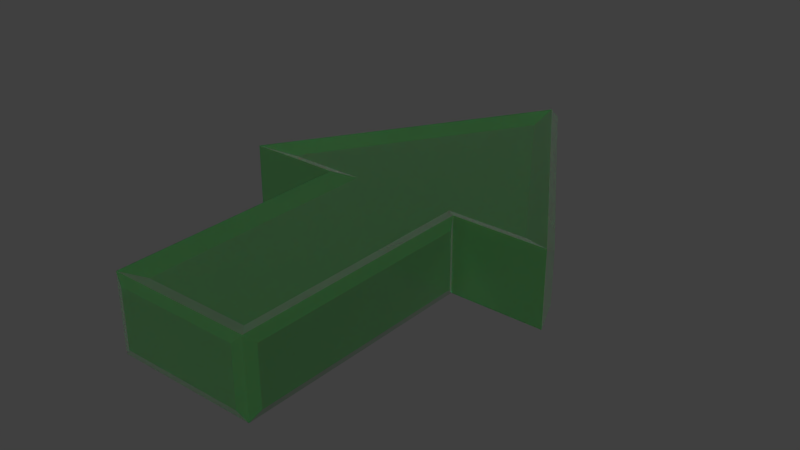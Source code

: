 # Source: Arrowunity.blend  (saved by Blender 2.91.10; exported with 4.5.12 LTS)
import bpy
from mathutils import Matrix  # noqa: F401  (used for matrix-valued properties, if any)

bpy.ops.wm.read_factory_settings(use_empty=True)
scene = bpy.context.scene
scene.name = 'Scene'

# ---- collections
col_1 = bpy.data.collections.new('Коллекция 1'); scene.collection.children.link(col_1)

# ---- materials (node trees are filled in below, after node groups)
mat_x = bpy.data.materials.new('Материал')
mat_x.preview_render_type = 'CUBE'

# ---- material node trees
mat_x.use_nodes = True; mat_x.node_tree.nodes.clear()
_N = mat_x.node_tree.nodes; _L = mat_x.node_tree.links
n0 = _N.new('ShaderNodeOutputMaterial'); n0.name = 'Material Output'; n0.location = (300, 300)
n1 = _N.new('ShaderNodeBsdfPrincipled'); n1.name = 'Принципиальный BSDF'; n1.location = (10, 280)
n1.distribution = 'GGX'
n1.subsurface_method = 'BURLEY'
n1.inputs[3].default_value = 1.45
n1.inputs[27].default_value = (0.0, 0.0, 0.0, 1.0)
n1.inputs[28].default_value = 1.0
n2 = _N.new('ShaderNodeBsdfPrincipled'); n2.name = 'Принципиальный BSDF.001'; n2.location = (10, 300)
n2.distribution = 'GGX'
n2.subsurface_method = 'BURLEY'
n2.inputs[0].default_value = (0.03404, 0.1284, 0.03587, 1.0)
n2.inputs[1].default_value = 0.3333
n2.inputs[2].default_value = 0.2021
n2.inputs[3].default_value = 1.45
n2.inputs[8].default_value = 1.0
n2.inputs[10].default_value = 0.04255
n2.inputs[13].default_value = 0.6418
n2.inputs[15].default_value = 0.09929
n2.inputs[19].default_value = 0.08333
n2.inputs[24].default_value = 0.05816
n2.inputs[27].default_value = (0.0, 0.0, 0.0, 1.0)
n2.inputs[28].default_value = 1.0
_L.new(n1.outputs[0], n0.inputs[1])
_L.new(n2.outputs[0], n0.inputs[0])
n0.is_active_output = True

# ---- world
world_world = bpy.data.worlds.new('World'); scene.world = world_world
world_world.color = (0.05088, 0.05088, 0.05088)
world_world.use_sun_shadow = False
world_world.sun_shadow_jitter_overblur = 0.0
world_world.cycles.sampling_method = 'MANUAL'
world_world.cycles.sample_map_resolution = 256

# ---- meshes
me_cube = bpy.data.meshes.new('Cube')
me_cube.from_pydata([(0.2947, -0.1107, -0.1715), (0.2947, -1.383, -0.1715), (-0.2947, -1.383, -0.1715), (-0.2947, -0.1107, -0.1715), (0.3978, -0.2353, 0.152), (0.3238, -1.478, 0.1523), (-0.3238, -1.478, 0.1523), (-0.3978, -0.2353, 0.152), (0.7271, -0.1107, -0.1715), (-0.7271, -0.1107, -0.1715), (0.8329, -0.06951, 0.1382), (-0.8329, -0.06951, 0.1382), (1.235e-07, 1.046, -0.1715), (1.316e-07, 1.256, 0.1382), (0.3714, -0.1874, 0.2), (0.3714, -1.46, 0.2), (-0.3714, -0.1874, 0.2), (-0.3714, -1.46, 0.2), (0.8658, -0.1874, 0.2), (-0.8658, -0.1874, 0.2), (1.316e-07, 1.19, 0.2), (0.2801, -0.09606, 0.1604), (0.2801, -1.369, 0.1604), (-0.2801, -0.09606, 0.1604), (-0.2801, -1.369, 0.1604), (0.7006, -0.09606, 0.1604), (-0.7006, -0.09606, 0.1604), (1.124e-07, 1.019, 0.1604), (0.3714, -0.1874, 0.2), (0.3714, -1.46, 0.2), (-0.3714, -1.46, 0.2), (-0.3714, -0.1874, 0.2), (-0.8658, -0.1874, 0.2), (0.8658, -0.1874, 0.2), (1.316e-07, 1.19, 0.2), (0.3978, -0.2353, -0.152), (0.3238, -1.478, -0.1523), (-0.3238, -1.478, -0.1523), (-0.3978, -0.2353, -0.152), (-0.8329, -0.06951, -0.1382), (0.8329, -0.06951, -0.1382), (1.316e-07, 1.19, -0.2), (0.8658, -0.1874, -0.2), (0.8658, -0.1874, 0.2), (-0.8658, -0.1874, -0.2), (-0.8658, -0.1874, 0.2), (1.316e-07, 1.19, 0.2), (1.316e-07, 1.256, -0.1382), (0.3978, -1.412, -0.152), (-0.3978, -1.412, -0.152), (0.3978, -1.412, 0.152), (-0.3978, -1.412, 0.152), (0.3714, -0.1874, -0.2), (0.3714, -1.46, -0.2), (0.3714, -0.1874, 0.2), (0.3714, -1.46, 0.2), (-0.3714, -1.46, -0.2), (-0.3714, -0.1874, -0.2), (-0.3714, -1.46, 0.2), (-0.3714, -0.1874, 0.2)], [], [(58, 55, 15, 17), (35, 4, 50, 48), (36, 5, 6, 37), (49, 51, 7, 38), (43, 46, 20, 18), (57, 59, 45, 44), (54, 52, 42, 43), (10, 40, 47, 13), (46, 45, 19, 20), (39, 11, 13, 47), (19, 16, 31, 32), (18, 20, 34, 33), (15, 14, 28, 29), (55, 54, 14, 15), (54, 43, 18, 14), (59, 58, 17, 16), (45, 59, 16, 19), (16, 17, 30, 31), (20, 19, 32, 34), (14, 18, 33, 28), (17, 15, 29, 30), (23, 24, 22, 21, 25, 27, 26), (21, 22, 29, 28), (22, 24, 30, 29), (24, 23, 31, 30), (23, 26, 32, 31), (25, 21, 28, 33), (27, 25, 33, 34), (26, 27, 34, 32), (0, 1, 2, 3, 9, 12, 8), (1, 0, 52, 53), (2, 1, 53, 56), (3, 2, 56, 57), (9, 3, 57, 44), (0, 8, 42, 52), (8, 12, 41, 42), (12, 9, 44, 41), (40, 10, 43, 42), (11, 39, 44, 45), (10, 13, 46, 43), (47, 40, 42, 41), (13, 11, 45, 46), (39, 47, 41, 44), (36, 37, 56, 53), (5, 36, 53, 55), (37, 6, 58, 56), (6, 5, 55, 58), (35, 48, 53, 52), (4, 35, 52, 54), (48, 50, 55, 53), (49, 38, 57, 56), (51, 49, 56, 58), (38, 7, 59, 57), (50, 4, 54, 55), (7, 51, 58, 59)])
me_cube.materials.append(mat_x)
me_cube.use_remesh_preserve_volume = False
me_cube.use_remesh_preserve_attributes = False
me_cube.use_mirror_vertex_groups = False
me_cube.update()

# ---- objects
ob_cube = bpy.data.objects.new('Cube', me_cube)

# ---- transforms, parenting, visibility, modifiers, constraints
ob_cube.location = (0.0, 0.0, 0.0)
ob_cube.lock_rotations_4d = False
ob_cube.empty_display_type = 'ARROWS'
ob_cube.lineart.crease_threshold = 0.0

# ---- collection membership
col_1.objects.link(ob_cube)

# ---- scene / render settings (as saved in the file)
scene.frame_start = 1; scene.frame_end = 250; scene.frame_set(25)
scene.render.engine = 'CYCLES'
scene.render.resolution_percentage = 50
scene.render.dither_intensity = 0.0
scene.cycles.use_denoising = False
scene.cycles.samples = 127
scene.cycles.sampling_pattern = 'TABULATED_SOBOL'
scene.cycles.light_sampling_threshold = 0.0
scene.cycles.use_adaptive_sampling = False
scene.cycles.use_light_tree = False
scene.cycles.blur_glossy = 0.0
scene.cycles.volume_bounces = 1
scene.cycles.pixel_filter_type = 'GAUSSIAN'
scene.cycles.sample_clamp_indirect = 0.0
scene.view_settings.view_transform = 'Standard'
bpy.context.view_layer.update()

# ---- added for rendering (the .blend has no active camera and no usable light): camera, sun
cam_auto = bpy.data.cameras.new('AutoCamera')
cam_auto.lens = 50.0
cam_auto.sensor_width = 36.0
cam_auto.clip_end = 1000.0
ob_auto_camera = bpy.data.objects.new('AutoCamera', cam_auto)
scene.collection.objects.link(ob_auto_camera)
ob_auto_camera.location = (3.01703, -3.73164, 2.41362)
ob_auto_camera.rotation_euler = (1.09748, -7.21219e-08, 0.694738)
scene.camera = ob_auto_camera
light_auto_sun = bpy.data.lights.new('AutoSun', 'SUN')
light_auto_sun.energy = 3.0
light_auto_sun.angle = 0.0523599
ob_auto_sun = bpy.data.objects.new('AutoSun', light_auto_sun)
scene.collection.objects.link(ob_auto_sun)
ob_auto_sun.rotation_euler = (0.872665, 0.174533, 0.523599)
bpy.context.view_layer.update()
